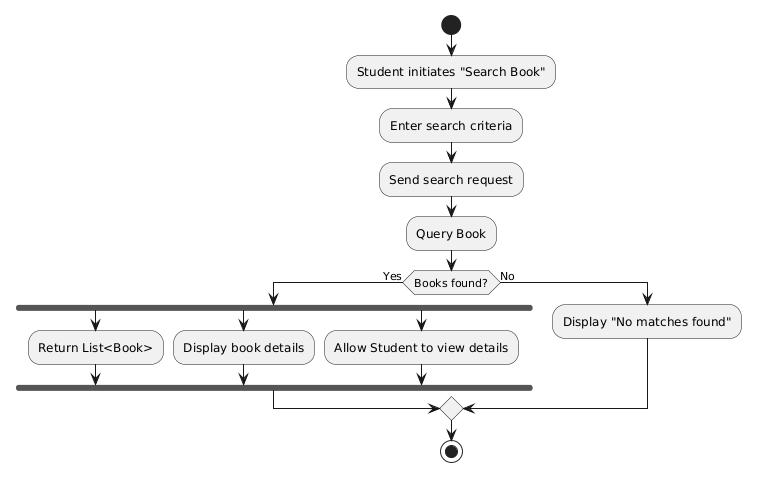

The diagram above was rendered by PlantUML. Its source (embedded in the PNG):
@startuml
start

:Student initiates "Search Book";
:Enter search criteria;
:Send search request;
:Query Book;

if (Books found?) then (Yes)
    fork
        :Return List<Book>;
    fork again
        :Display book details;
    fork again
        :Allow Student to view details;
    end fork
else (No)
    :Display "No matches found";
endif

stop
@enduml